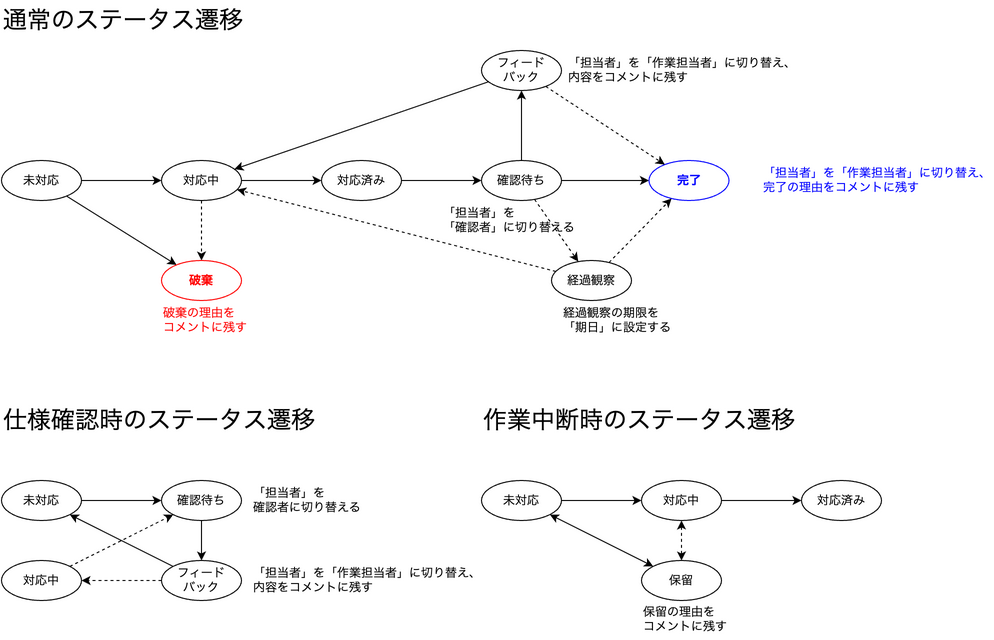

The diagram above was exported from draw.io. Its source (the exported page's mxGraphModel, read from the mxfile embedded in the PNG):
<mxGraphModel dx="506" dy="1658" grid="1" gridSize="10" guides="1" tooltips="1" connect="1" arrows="1" fold="1" page="1" pageScale="1" pageWidth="1169" pageHeight="827" background="#ffffff" math="0" shadow="0">
  <root>
    <mxCell id="0" />
    <mxCell id="1" parent="0" />
    <mxCell id="100" style="edgeStyle=orthogonalEdgeStyle;orthogonalLoop=1;jettySize=auto;html=1;" parent="1" source="102" target="105" edge="1">
      <mxGeometry relative="1" as="geometry" />
    </mxCell>
    <mxCell id="101" style="edgeStyle=none;orthogonalLoop=1;jettySize=auto;html=1;" parent="1" source="102" target="113" edge="1">
      <mxGeometry relative="1" as="geometry" />
    </mxCell>
    <mxCell id="102" value="未対応" style="ellipse;whiteSpace=wrap;html=1;" parent="1" vertex="1">
      <mxGeometry x="40" y="-640" width="80" height="40" as="geometry" />
    </mxCell>
    <mxCell id="103" style="edgeStyle=orthogonalEdgeStyle;orthogonalLoop=1;jettySize=auto;html=1;" parent="1" source="105" target="107" edge="1">
      <mxGeometry relative="1" as="geometry" />
    </mxCell>
    <mxCell id="104" style="edgeStyle=none;orthogonalLoop=1;jettySize=auto;html=1;dashed=1;fontSize=24;fontColor=#000000;" parent="1" source="105" target="113" edge="1">
      <mxGeometry relative="1" as="geometry" />
    </mxCell>
    <mxCell id="105" value="対応中" style="ellipse;whiteSpace=wrap;html=1;" parent="1" vertex="1">
      <mxGeometry x="200" y="-640" width="80" height="40" as="geometry" />
    </mxCell>
    <mxCell id="106" style="edgeStyle=orthogonalEdgeStyle;orthogonalLoop=1;jettySize=auto;html=1;" parent="1" source="107" target="111" edge="1">
      <mxGeometry relative="1" as="geometry" />
    </mxCell>
    <mxCell id="107" value="対応済み" style="ellipse;whiteSpace=wrap;html=1;" parent="1" vertex="1">
      <mxGeometry x="360" y="-640" width="80" height="40" as="geometry" />
    </mxCell>
    <mxCell id="108" style="edgeStyle=orthogonalEdgeStyle;orthogonalLoop=1;jettySize=auto;html=1;" parent="1" source="111" target="112" edge="1">
      <mxGeometry relative="1" as="geometry" />
    </mxCell>
    <mxCell id="109" style="edgeStyle=none;orthogonalLoop=1;jettySize=auto;html=1;" parent="1" source="111" target="116" edge="1">
      <mxGeometry relative="1" as="geometry" />
    </mxCell>
    <mxCell id="110" style="edgeStyle=none;orthogonalLoop=1;jettySize=auto;html=1;dashed=1;" parent="1" source="111" target="119" edge="1">
      <mxGeometry relative="1" as="geometry" />
    </mxCell>
    <mxCell id="111" value="確認待ち" style="ellipse;whiteSpace=wrap;html=1;" parent="1" vertex="1">
      <mxGeometry x="520" y="-640" width="80" height="40" as="geometry" />
    </mxCell>
    <mxCell id="112" value="完了" style="ellipse;whiteSpace=wrap;html=1;fontColor=#0000FF;strokeColor=#0000FF;fontStyle=1" parent="1" vertex="1">
      <mxGeometry x="687.5" y="-640" width="80" height="40" as="geometry" />
    </mxCell>
    <mxCell id="113" value="破棄" style="ellipse;whiteSpace=wrap;html=1;strokeColor=#FF0000;fontColor=#FF0000;fontStyle=1" parent="1" vertex="1">
      <mxGeometry x="200" y="-540" width="80" height="40" as="geometry" />
    </mxCell>
    <mxCell id="114" style="edgeStyle=none;orthogonalLoop=1;jettySize=auto;html=1;" parent="1" source="116" target="105" edge="1">
      <mxGeometry relative="1" as="geometry" />
    </mxCell>
    <mxCell id="115" style="rounded=0;orthogonalLoop=1;jettySize=auto;html=1;dashed=1;" parent="1" source="116" target="112" edge="1">
      <mxGeometry relative="1" as="geometry" />
    </mxCell>
    <mxCell id="116" value="フィード&lt;br&gt;バック" style="ellipse;whiteSpace=wrap;html=1;" parent="1" vertex="1">
      <mxGeometry x="520" y="-750" width="80" height="40" as="geometry" />
    </mxCell>
    <mxCell id="117" style="edgeStyle=none;orthogonalLoop=1;jettySize=auto;html=1;dashed=1;" parent="1" source="119" target="112" edge="1">
      <mxGeometry relative="1" as="geometry" />
    </mxCell>
    <mxCell id="118" style="edgeStyle=none;orthogonalLoop=1;jettySize=auto;html=1;dashed=1;fontSize=12;fontColor=#0000FF;startArrow=none;startFill=0;" parent="1" source="119" target="105" edge="1">
      <mxGeometry relative="1" as="geometry" />
    </mxCell>
    <mxCell id="119" value="経過観察" style="ellipse;whiteSpace=wrap;html=1;" parent="1" vertex="1">
      <mxGeometry x="590" y="-540" width="80" height="40" as="geometry" />
    </mxCell>
    <mxCell id="120" style="edgeStyle=none;orthogonalLoop=1;jettySize=auto;html=1;fontColor=#FF0000;" parent="1" source="121" target="123" edge="1">
      <mxGeometry relative="1" as="geometry" />
    </mxCell>
    <mxCell id="121" value="未対応" style="ellipse;whiteSpace=wrap;html=1;" parent="1" vertex="1">
      <mxGeometry x="40" y="-320" width="80" height="40" as="geometry" />
    </mxCell>
    <mxCell id="122" style="edgeStyle=none;orthogonalLoop=1;jettySize=auto;html=1;fontColor=#FF0000;strokeColor=#000000;" parent="1" source="123" target="126" edge="1">
      <mxGeometry relative="1" as="geometry" />
    </mxCell>
    <mxCell id="123" value="確認待ち" style="ellipse;whiteSpace=wrap;html=1;" parent="1" vertex="1">
      <mxGeometry x="200" y="-320" width="80" height="40" as="geometry" />
    </mxCell>
    <mxCell id="124" style="edgeStyle=none;orthogonalLoop=1;jettySize=auto;html=1;fontColor=#000000;" parent="1" source="126" target="121" edge="1">
      <mxGeometry relative="1" as="geometry" />
    </mxCell>
    <mxCell id="125" style="edgeStyle=none;orthogonalLoop=1;jettySize=auto;html=1;fontColor=#000000;strokeColor=#000000;dashed=1;" parent="1" source="126" target="128" edge="1">
      <mxGeometry relative="1" as="geometry" />
    </mxCell>
    <mxCell id="126" value="フィード&lt;br&gt;バック" style="ellipse;whiteSpace=wrap;html=1;" parent="1" vertex="1">
      <mxGeometry x="200" y="-240" width="80" height="40" as="geometry" />
    </mxCell>
    <mxCell id="127" style="edgeStyle=none;orthogonalLoop=1;jettySize=auto;html=1;fontColor=#000000;strokeColor=#000000;dashed=1;" parent="1" source="128" target="123" edge="1">
      <mxGeometry relative="1" as="geometry" />
    </mxCell>
    <mxCell id="128" value="対応中" style="ellipse;whiteSpace=wrap;html=1;" parent="1" vertex="1">
      <mxGeometry x="40" y="-240" width="80" height="40" as="geometry" />
    </mxCell>
    <mxCell id="129" value="通常のステータス遷移" style="text;html=1;strokeColor=none;fillColor=none;align=left;verticalAlign=middle;whiteSpace=wrap;fontColor=#000000;fontSize=24;" parent="1" vertex="1">
      <mxGeometry x="40" y="-800" width="260" height="40" as="geometry" />
    </mxCell>
    <mxCell id="130" value="仕様確認時のステータス遷移" style="text;html=1;strokeColor=none;fillColor=none;align=left;verticalAlign=middle;whiteSpace=wrap;fontColor=#000000;fontSize=24;" parent="1" vertex="1">
      <mxGeometry x="40" y="-400" width="330" height="40" as="geometry" />
    </mxCell>
    <mxCell id="131" value="「担当者」を「作業担当者」に切り替え、&lt;br&gt;内容をコメントに残す" style="text;html=1;strokeColor=none;fillColor=none;align=left;verticalAlign=middle;whiteSpace=wrap;fontSize=12;labelBackgroundColor=none;" parent="1" vertex="1">
      <mxGeometry x="290" y="-240" width="240" height="40" as="geometry" />
    </mxCell>
    <mxCell id="132" value="「担当者」を&lt;br&gt;確認者に切り替える" style="text;html=1;strokeColor=none;fillColor=none;align=left;verticalAlign=middle;whiteSpace=wrap;fontSize=12;labelBackgroundColor=none;" parent="1" vertex="1">
      <mxGeometry x="290" y="-320" width="120" height="40" as="geometry" />
    </mxCell>
    <mxCell id="133" value="経過観察の期限を&lt;br&gt;「期日」に設定する" style="text;html=1;strokeColor=none;fillColor=none;align=left;verticalAlign=middle;whiteSpace=wrap;fontSize=12;labelBackgroundColor=none;" parent="1" vertex="1">
      <mxGeometry x="600" y="-500" width="130" height="40" as="geometry" />
    </mxCell>
    <mxCell id="134" value="破棄の理由を&lt;br&gt;コメントに残す" style="text;html=1;strokeColor=none;fillColor=none;align=left;verticalAlign=middle;whiteSpace=wrap;fontSize=12;labelBackgroundColor=none;fontColor=#FF0000;" parent="1" vertex="1">
      <mxGeometry x="200" y="-500" width="120" height="40" as="geometry" />
    </mxCell>
    <mxCell id="135" value="「担当者」を「作業担当者」に切り替え、&lt;br&gt;完了の理由をコメントに残す" style="text;html=1;strokeColor=none;fillColor=none;align=left;verticalAlign=middle;whiteSpace=wrap;fontSize=12;labelBackgroundColor=none;fontColor=#0000FF;" parent="1" vertex="1">
      <mxGeometry x="800" y="-640" width="230" height="40" as="geometry" />
    </mxCell>
    <mxCell id="136" value="「担当者」を&lt;br&gt;「確認者」に切り替える" style="text;html=1;strokeColor=none;fillColor=none;align=left;verticalAlign=middle;whiteSpace=wrap;fontSize=12;labelBackgroundColor=none;" parent="1" vertex="1">
      <mxGeometry x="480" y="-600" width="175" height="40" as="geometry" />
    </mxCell>
    <mxCell id="137" value="「担当者」を「作業担当者」に切り替え、内容をコメントに残す" style="text;html=1;strokeColor=none;fillColor=none;align=left;verticalAlign=middle;whiteSpace=wrap;fontSize=12;labelBackgroundColor=none;" parent="1" vertex="1">
      <mxGeometry x="605" y="-750" width="230" height="40" as="geometry" />
    </mxCell>
    <mxCell id="138" value="作業中断時のステータス遷移" style="text;html=1;strokeColor=none;fillColor=none;align=left;verticalAlign=middle;whiteSpace=wrap;fontColor=#000000;fontSize=24;" parent="1" vertex="1">
      <mxGeometry x="520" y="-400" width="360" height="40" as="geometry" />
    </mxCell>
    <mxCell id="139" style="edgeStyle=orthogonalEdgeStyle;orthogonalLoop=1;jettySize=auto;html=1;" parent="1" source="141" target="144" edge="1">
      <mxGeometry relative="1" as="geometry" />
    </mxCell>
    <mxCell id="140" style="edgeStyle=none;orthogonalLoop=1;jettySize=auto;html=1;fontColor=#000000;startArrow=classic;startFill=1;" parent="1" source="141" target="146" edge="1">
      <mxGeometry relative="1" as="geometry" />
    </mxCell>
    <mxCell id="141" value="未対応" style="ellipse;whiteSpace=wrap;html=1;" parent="1" vertex="1">
      <mxGeometry x="520" y="-320" width="80" height="40" as="geometry" />
    </mxCell>
    <mxCell id="142" style="edgeStyle=orthogonalEdgeStyle;orthogonalLoop=1;jettySize=auto;html=1;" parent="1" source="144" target="145" edge="1">
      <mxGeometry relative="1" as="geometry" />
    </mxCell>
    <mxCell id="143" style="edgeStyle=none;orthogonalLoop=1;jettySize=auto;html=1;dashed=1;startArrow=classic;startFill=1;" parent="1" source="144" target="146" edge="1">
      <mxGeometry relative="1" as="geometry" />
    </mxCell>
    <mxCell id="144" value="対応中" style="ellipse;whiteSpace=wrap;html=1;" parent="1" vertex="1">
      <mxGeometry x="680" y="-320" width="80" height="40" as="geometry" />
    </mxCell>
    <mxCell id="145" value="対応済み" style="ellipse;whiteSpace=wrap;html=1;" parent="1" vertex="1">
      <mxGeometry x="840" y="-320" width="80" height="40" as="geometry" />
    </mxCell>
    <mxCell id="146" value="保留" style="ellipse;whiteSpace=wrap;html=1;" parent="1" vertex="1">
      <mxGeometry x="680" y="-240" width="80" height="40" as="geometry" />
    </mxCell>
    <mxCell id="147" value="保留の理由を&lt;br&gt;コメントに残す" style="text;html=1;strokeColor=none;fillColor=none;align=left;verticalAlign=middle;whiteSpace=wrap;fontSize=12;labelBackgroundColor=none;" parent="1" vertex="1">
      <mxGeometry x="680" y="-200" width="95" height="37.5" as="geometry" />
    </mxCell>
  </root>
</mxGraphModel>